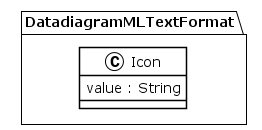

The diagram above was rendered by PlantUML. Its source (embedded in the PNG):
@startuml
!theme plain
package DatadiagramMLTextFormat {
class Icon {
	 value : String
}
}
@enduml